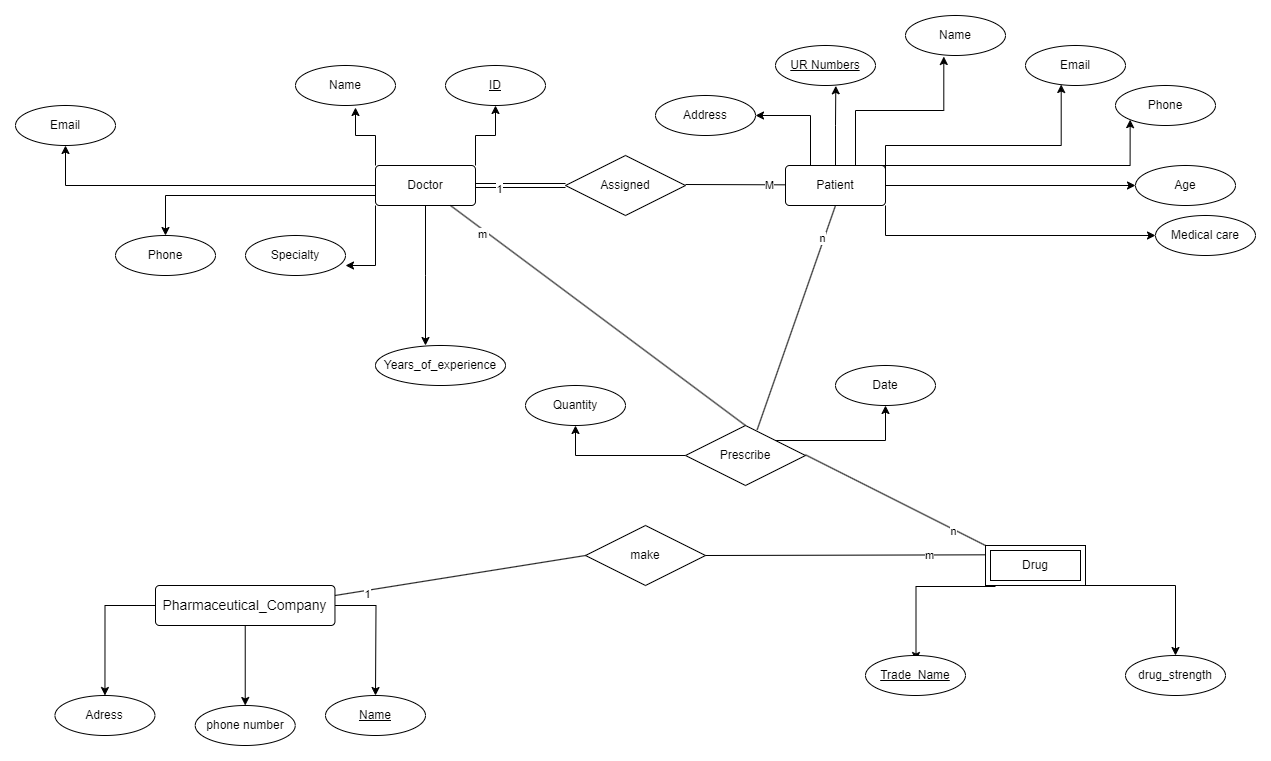

The diagram above was exported from draw.io. Its source (the exported page's mxGraphModel, read from the mxfile embedded in the PNG):
<mxGraphModel dx="1730" dy="434" grid="1" gridSize="10" guides="1" tooltips="1" connect="1" arrows="1" fold="1" page="1" pageScale="1" pageWidth="850" pageHeight="1100" math="0" shadow="0">
  <root>
    <mxCell id="0" />
    <mxCell id="1" parent="0" />
    <mxCell id="aiA_D8JGUddS556sp08w-1" value="UR Numbers" style="ellipse;whiteSpace=wrap;html=1;align=center;fontStyle=4;" parent="1" vertex="1">
      <mxGeometry x="510" y="30" width="100" height="40" as="geometry" />
    </mxCell>
    <mxCell id="aiA_D8JGUddS556sp08w-4" style="edgeStyle=orthogonalEdgeStyle;rounded=0;orthogonalLoop=1;jettySize=auto;html=1;exitX=0.25;exitY=0;exitDx=0;exitDy=0;entryX=1;entryY=0.5;entryDx=0;entryDy=0;" parent="1" source="aiA_D8JGUddS556sp08w-6" target="aiA_D8JGUddS556sp08w-8" edge="1">
      <mxGeometry relative="1" as="geometry" />
    </mxCell>
    <mxCell id="aiA_D8JGUddS556sp08w-69" style="edgeStyle=orthogonalEdgeStyle;rounded=0;orthogonalLoop=1;jettySize=auto;html=1;exitX=1;exitY=0.5;exitDx=0;exitDy=0;entryX=0;entryY=1;entryDx=0;entryDy=0;" parent="1" source="aiA_D8JGUddS556sp08w-6" target="aiA_D8JGUddS556sp08w-13" edge="1">
      <mxGeometry relative="1" as="geometry">
        <Array as="points">
          <mxPoint x="620" y="150" />
          <mxPoint x="865" y="150" />
        </Array>
      </mxGeometry>
    </mxCell>
    <mxCell id="aiA_D8JGUddS556sp08w-70" style="edgeStyle=orthogonalEdgeStyle;rounded=0;orthogonalLoop=1;jettySize=auto;html=1;exitX=1;exitY=0.25;exitDx=0;exitDy=0;" parent="1" source="aiA_D8JGUddS556sp08w-6" target="aiA_D8JGUddS556sp08w-9" edge="1">
      <mxGeometry relative="1" as="geometry">
        <Array as="points">
          <mxPoint x="620" y="170" />
        </Array>
      </mxGeometry>
    </mxCell>
    <mxCell id="aiA_D8JGUddS556sp08w-71" style="edgeStyle=orthogonalEdgeStyle;rounded=0;orthogonalLoop=1;jettySize=auto;html=1;exitX=1;exitY=1;exitDx=0;exitDy=0;entryX=0;entryY=0.5;entryDx=0;entryDy=0;" parent="1" source="aiA_D8JGUddS556sp08w-6" target="aiA_D8JGUddS556sp08w-14" edge="1">
      <mxGeometry relative="1" as="geometry" />
    </mxCell>
    <mxCell id="aiA_D8JGUddS556sp08w-6" value="Patient" style="rounded=1;arcSize=10;whiteSpace=wrap;html=1;align=center;" parent="1" vertex="1">
      <mxGeometry x="520" y="150" width="100" height="40" as="geometry" />
    </mxCell>
    <mxCell id="aiA_D8JGUddS556sp08w-7" value="Name" style="ellipse;whiteSpace=wrap;html=1;align=center;" parent="1" vertex="1">
      <mxGeometry x="640" width="100" height="40" as="geometry" />
    </mxCell>
    <mxCell id="aiA_D8JGUddS556sp08w-8" value="Address" style="ellipse;whiteSpace=wrap;html=1;align=center;" parent="1" vertex="1">
      <mxGeometry x="390" y="80" width="100" height="40" as="geometry" />
    </mxCell>
    <mxCell id="aiA_D8JGUddS556sp08w-9" value="Age" style="ellipse;whiteSpace=wrap;html=1;align=center;" parent="1" vertex="1">
      <mxGeometry x="870" y="150" width="100" height="40" as="geometry" />
    </mxCell>
    <mxCell id="aiA_D8JGUddS556sp08w-12" value="Email" style="ellipse;whiteSpace=wrap;html=1;align=center;" parent="1" vertex="1">
      <mxGeometry x="760" y="30" width="100" height="40" as="geometry" />
    </mxCell>
    <mxCell id="aiA_D8JGUddS556sp08w-13" value="Phone" style="ellipse;whiteSpace=wrap;html=1;align=center;" parent="1" vertex="1">
      <mxGeometry x="850" y="70" width="100" height="40" as="geometry" />
    </mxCell>
    <mxCell id="aiA_D8JGUddS556sp08w-14" value="Medical care" style="ellipse;whiteSpace=wrap;html=1;align=center;" parent="1" vertex="1">
      <mxGeometry x="890" y="200" width="100" height="40" as="geometry" />
    </mxCell>
    <mxCell id="aiA_D8JGUddS556sp08w-15" style="edgeStyle=orthogonalEdgeStyle;rounded=0;orthogonalLoop=1;jettySize=auto;html=1;exitX=1;exitY=0;exitDx=0;exitDy=0;entryX=0.5;entryY=1;entryDx=0;entryDy=0;" parent="1" source="aiA_D8JGUddS556sp08w-18" target="aiA_D8JGUddS556sp08w-20" edge="1">
      <mxGeometry relative="1" as="geometry" />
    </mxCell>
    <mxCell id="aiA_D8JGUddS556sp08w-17" style="edgeStyle=orthogonalEdgeStyle;rounded=0;orthogonalLoop=1;jettySize=auto;html=1;exitX=0.5;exitY=1;exitDx=0;exitDy=0;" parent="1" source="aiA_D8JGUddS556sp08w-18" edge="1">
      <mxGeometry relative="1" as="geometry">
        <mxPoint x="160" y="330" as="targetPoint" />
      </mxGeometry>
    </mxCell>
    <mxCell id="aiA_D8JGUddS556sp08w-65" style="edgeStyle=orthogonalEdgeStyle;rounded=0;orthogonalLoop=1;jettySize=auto;html=1;exitX=0;exitY=0.75;exitDx=0;exitDy=0;entryX=0.5;entryY=0;entryDx=0;entryDy=0;" parent="1" source="aiA_D8JGUddS556sp08w-18" target="aiA_D8JGUddS556sp08w-25" edge="1">
      <mxGeometry relative="1" as="geometry" />
    </mxCell>
    <mxCell id="aiA_D8JGUddS556sp08w-18" value="Doctor" style="rounded=1;arcSize=10;whiteSpace=wrap;html=1;align=center;" parent="1" vertex="1">
      <mxGeometry x="110" y="150" width="100" height="40" as="geometry" />
    </mxCell>
    <mxCell id="aiA_D8JGUddS556sp08w-19" value="Name" style="ellipse;whiteSpace=wrap;html=1;align=center;" parent="1" vertex="1">
      <mxGeometry x="30" y="50" width="100" height="40" as="geometry" />
    </mxCell>
    <mxCell id="aiA_D8JGUddS556sp08w-20" value="ID" style="ellipse;whiteSpace=wrap;html=1;align=center;fontStyle=4;" parent="1" vertex="1">
      <mxGeometry x="180" y="50" width="100" height="40" as="geometry" />
    </mxCell>
    <mxCell id="aiA_D8JGUddS556sp08w-21" style="edgeStyle=orthogonalEdgeStyle;rounded=0;orthogonalLoop=1;jettySize=auto;html=1;exitX=0;exitY=0;exitDx=0;exitDy=0;entryX=0.6;entryY=1.05;entryDx=0;entryDy=0;entryPerimeter=0;" parent="1" source="aiA_D8JGUddS556sp08w-18" target="aiA_D8JGUddS556sp08w-19" edge="1">
      <mxGeometry relative="1" as="geometry" />
    </mxCell>
    <mxCell id="aiA_D8JGUddS556sp08w-22" style="edgeStyle=orthogonalEdgeStyle;rounded=0;orthogonalLoop=1;jettySize=auto;html=1;exitX=0;exitY=0.5;exitDx=0;exitDy=0;" parent="1" source="aiA_D8JGUddS556sp08w-18" target="aiA_D8JGUddS556sp08w-26" edge="1">
      <mxGeometry relative="1" as="geometry">
        <mxPoint x="-110" y="170" as="sourcePoint" />
      </mxGeometry>
    </mxCell>
    <mxCell id="aiA_D8JGUddS556sp08w-25" value="Phone" style="ellipse;whiteSpace=wrap;html=1;align=center;" parent="1" vertex="1">
      <mxGeometry x="-150" y="220" width="100" height="40" as="geometry" />
    </mxCell>
    <mxCell id="aiA_D8JGUddS556sp08w-26" value="Email" style="ellipse;whiteSpace=wrap;html=1;align=center;" parent="1" vertex="1">
      <mxGeometry x="-250" y="90" width="100" height="40" as="geometry" />
    </mxCell>
    <mxCell id="aiA_D8JGUddS556sp08w-28" style="edgeStyle=orthogonalEdgeStyle;rounded=0;orthogonalLoop=1;jettySize=auto;html=1;exitX=0;exitY=0.5;exitDx=0;exitDy=0;" parent="1" source="aiA_D8JGUddS556sp08w-30" target="aiA_D8JGUddS556sp08w-32" edge="1">
      <mxGeometry relative="1" as="geometry" />
    </mxCell>
    <mxCell id="aiA_D8JGUddS556sp08w-73" style="edgeStyle=orthogonalEdgeStyle;rounded=0;orthogonalLoop=1;jettySize=auto;html=1;exitX=0.5;exitY=1;exitDx=0;exitDy=0;entryX=0.5;entryY=0;entryDx=0;entryDy=0;" parent="1" source="aiA_D8JGUddS556sp08w-30" target="aiA_D8JGUddS556sp08w-33" edge="1">
      <mxGeometry relative="1" as="geometry" />
    </mxCell>
    <mxCell id="aiA_D8JGUddS556sp08w-74" style="edgeStyle=orthogonalEdgeStyle;rounded=0;orthogonalLoop=1;jettySize=auto;html=1;exitX=1;exitY=0.5;exitDx=0;exitDy=0;entryX=0.5;entryY=0;entryDx=0;entryDy=0;" parent="1" source="aiA_D8JGUddS556sp08w-30" edge="1">
      <mxGeometry relative="1" as="geometry">
        <mxPoint x="110" y="680" as="targetPoint" />
      </mxGeometry>
    </mxCell>
    <mxCell id="aiA_D8JGUddS556sp08w-30" value="&lt;font style=&quot;font-size: 14px;&quot;&gt;Pharmaceutical_Company&lt;/font&gt;" style="rounded=1;arcSize=10;whiteSpace=wrap;html=1;align=center;" parent="1" vertex="1">
      <mxGeometry x="-110" y="570" width="179.46" height="40" as="geometry" />
    </mxCell>
    <mxCell id="aiA_D8JGUddS556sp08w-32" value="Adress" style="ellipse;whiteSpace=wrap;html=1;align=center;" parent="1" vertex="1">
      <mxGeometry x="-210.54" y="680" width="100" height="40" as="geometry" />
    </mxCell>
    <mxCell id="aiA_D8JGUddS556sp08w-33" value="phone number" style="ellipse;whiteSpace=wrap;html=1;align=center;" parent="1" vertex="1">
      <mxGeometry x="-70.27" y="690" width="100" height="40" as="geometry" />
    </mxCell>
    <mxCell id="aiA_D8JGUddS556sp08w-34" value="drug_strength" style="ellipse;whiteSpace=wrap;html=1;align=center;" parent="1" vertex="1">
      <mxGeometry x="860" y="640" width="100" height="40" as="geometry" />
    </mxCell>
    <mxCell id="aiA_D8JGUddS556sp08w-35" style="edgeStyle=orthogonalEdgeStyle;rounded=0;orthogonalLoop=1;jettySize=auto;html=1;exitX=0.25;exitY=1;exitDx=0;exitDy=0;entryX=0.66;entryY=0.125;entryDx=0;entryDy=0;entryPerimeter=0;" parent="1" edge="1">
      <mxGeometry relative="1" as="geometry">
        <mxPoint x="729.5" y="570" as="sourcePoint" />
        <mxPoint x="650.5" y="645" as="targetPoint" />
        <Array as="points">
          <mxPoint x="729.5" y="571" />
          <mxPoint x="650.5" y="571" />
        </Array>
      </mxGeometry>
    </mxCell>
    <mxCell id="aiA_D8JGUddS556sp08w-36" style="edgeStyle=orthogonalEdgeStyle;rounded=0;orthogonalLoop=1;jettySize=auto;html=1;exitX=1;exitY=0.5;exitDx=0;exitDy=0;entryX=0.5;entryY=0;entryDx=0;entryDy=0;" parent="1" source="aiA_D8JGUddS556sp08w-37" target="aiA_D8JGUddS556sp08w-34" edge="1">
      <mxGeometry relative="1" as="geometry">
        <Array as="points">
          <mxPoint x="820" y="570" />
          <mxPoint x="910" y="570" />
        </Array>
      </mxGeometry>
    </mxCell>
    <mxCell id="aiA_D8JGUddS556sp08w-37" value="Drug" style="shape=ext;margin=3;double=1;whiteSpace=wrap;html=1;align=center;" parent="1" vertex="1">
      <mxGeometry x="720" y="530" width="100" height="40" as="geometry" />
    </mxCell>
    <mxCell id="aiA_D8JGUddS556sp08w-38" value="Assigned" style="shape=rhombus;perimeter=rhombusPerimeter;whiteSpace=wrap;html=1;align=center;" parent="1" vertex="1">
      <mxGeometry x="300" y="140" width="120" height="60" as="geometry" />
    </mxCell>
    <mxCell id="aiA_D8JGUddS556sp08w-39" value="" style="endArrow=none;html=1;rounded=0;" parent="1" edge="1">
      <mxGeometry relative="1" as="geometry">
        <mxPoint x="420" y="169" as="sourcePoint" />
        <mxPoint x="520" y="169.32999999999998" as="targetPoint" />
      </mxGeometry>
    </mxCell>
    <mxCell id="aiA_D8JGUddS556sp08w-40" value="M" style="edgeLabel;html=1;align=center;verticalAlign=middle;resizable=0;points=[];" parent="aiA_D8JGUddS556sp08w-39" vertex="1" connectable="0">
      <mxGeometry x="0.6733" relative="1" as="geometry">
        <mxPoint as="offset" />
      </mxGeometry>
    </mxCell>
    <mxCell id="aiA_D8JGUddS556sp08w-41" value="" style="endArrow=none;html=1;rounded=0;entryX=0;entryY=0.5;entryDx=0;entryDy=0;shape=link;" parent="1" target="aiA_D8JGUddS556sp08w-38" edge="1">
      <mxGeometry relative="1" as="geometry">
        <mxPoint x="210" y="170" as="sourcePoint" />
        <mxPoint x="290" y="170" as="targetPoint" />
      </mxGeometry>
    </mxCell>
    <mxCell id="aiA_D8JGUddS556sp08w-42" value="1" style="edgeLabel;html=1;align=center;verticalAlign=middle;resizable=0;points=[];" parent="aiA_D8JGUddS556sp08w-41" vertex="1" connectable="0">
      <mxGeometry x="-0.4889" y="-3" relative="1" as="geometry">
        <mxPoint as="offset" />
      </mxGeometry>
    </mxCell>
    <mxCell id="aiA_D8JGUddS556sp08w-43" style="edgeStyle=orthogonalEdgeStyle;rounded=0;orthogonalLoop=1;jettySize=auto;html=1;exitX=1;exitY=0;exitDx=0;exitDy=0;" parent="1" source="aiA_D8JGUddS556sp08w-45" target="aiA_D8JGUddS556sp08w-52" edge="1">
      <mxGeometry relative="1" as="geometry">
        <mxPoint x="620" y="370" as="targetPoint" />
      </mxGeometry>
    </mxCell>
    <mxCell id="aiA_D8JGUddS556sp08w-44" style="edgeStyle=orthogonalEdgeStyle;rounded=0;orthogonalLoop=1;jettySize=auto;html=1;exitX=0;exitY=0.5;exitDx=0;exitDy=0;entryX=0.5;entryY=1;entryDx=0;entryDy=0;" parent="1" source="aiA_D8JGUddS556sp08w-45" target="aiA_D8JGUddS556sp08w-53" edge="1">
      <mxGeometry relative="1" as="geometry" />
    </mxCell>
    <mxCell id="aiA_D8JGUddS556sp08w-45" value="Prescribe" style="shape=rhombus;perimeter=rhombusPerimeter;whiteSpace=wrap;html=1;align=center;" parent="1" vertex="1">
      <mxGeometry x="420" y="410" width="120" height="60" as="geometry" />
    </mxCell>
    <mxCell id="aiA_D8JGUddS556sp08w-49" value="" style="endArrow=none;html=1;rounded=0;exitX=0.75;exitY=1;exitDx=0;exitDy=0;entryX=0.5;entryY=0;entryDx=0;entryDy=0;" parent="1" source="aiA_D8JGUddS556sp08w-18" target="aiA_D8JGUddS556sp08w-45" edge="1">
      <mxGeometry relative="1" as="geometry">
        <mxPoint x="200" y="259.33" as="sourcePoint" />
        <mxPoint x="360" y="259.33" as="targetPoint" />
      </mxGeometry>
    </mxCell>
    <mxCell id="HuGBMKbLoGSkrxa7vEl_-1" value="1" style="edgeLabel;html=1;align=center;verticalAlign=middle;resizable=0;points=[];" parent="aiA_D8JGUddS556sp08w-49" vertex="1" connectable="0">
      <mxGeometry x="-0.7569" y="-2" relative="1" as="geometry">
        <mxPoint as="offset" />
      </mxGeometry>
    </mxCell>
    <mxCell id="HuGBMKbLoGSkrxa7vEl_-4" value="m" style="edgeLabel;html=1;align=center;verticalAlign=middle;resizable=0;points=[];" parent="aiA_D8JGUddS556sp08w-49" vertex="1" connectable="0">
      <mxGeometry x="-0.7642" y="-5" relative="1" as="geometry">
        <mxPoint y="-1" as="offset" />
      </mxGeometry>
    </mxCell>
    <mxCell id="aiA_D8JGUddS556sp08w-50" value="" style="endArrow=none;html=1;rounded=0;entryX=0;entryY=0;entryDx=0;entryDy=0;" parent="1" target="aiA_D8JGUddS556sp08w-37" edge="1">
      <mxGeometry relative="1" as="geometry">
        <mxPoint x="540" y="439.33" as="sourcePoint" />
        <mxPoint x="700" y="439.33" as="targetPoint" />
      </mxGeometry>
    </mxCell>
    <mxCell id="HuGBMKbLoGSkrxa7vEl_-2" value="n" style="edgeLabel;html=1;align=center;verticalAlign=middle;resizable=0;points=[];" parent="aiA_D8JGUddS556sp08w-50" vertex="1" connectable="0">
      <mxGeometry x="0.6613" y="-1" relative="1" as="geometry">
        <mxPoint x="-1" as="offset" />
      </mxGeometry>
    </mxCell>
    <mxCell id="aiA_D8JGUddS556sp08w-51" value="" style="endArrow=none;html=1;rounded=0;exitX=0.597;exitY=0.072;exitDx=0;exitDy=0;exitPerimeter=0;entryX=0.5;entryY=1;entryDx=0;entryDy=0;" parent="1" source="aiA_D8JGUddS556sp08w-45" target="aiA_D8JGUddS556sp08w-6" edge="1">
      <mxGeometry relative="1" as="geometry">
        <mxPoint x="390" y="230" as="sourcePoint" />
        <mxPoint x="550" y="230" as="targetPoint" />
      </mxGeometry>
    </mxCell>
    <mxCell id="HuGBMKbLoGSkrxa7vEl_-3" value="n" style="edgeLabel;html=1;align=center;verticalAlign=middle;resizable=0;points=[];" parent="aiA_D8JGUddS556sp08w-51" vertex="1" connectable="0">
      <mxGeometry x="0.707" y="2" relative="1" as="geometry">
        <mxPoint as="offset" />
      </mxGeometry>
    </mxCell>
    <mxCell id="aiA_D8JGUddS556sp08w-52" value="Date" style="ellipse;whiteSpace=wrap;html=1;align=center;" parent="1" vertex="1">
      <mxGeometry x="570" y="350" width="100" height="40" as="geometry" />
    </mxCell>
    <mxCell id="aiA_D8JGUddS556sp08w-53" value="Quantity" style="ellipse;whiteSpace=wrap;html=1;align=center;" parent="1" vertex="1">
      <mxGeometry x="260" y="370" width="100" height="40" as="geometry" />
    </mxCell>
    <mxCell id="aiA_D8JGUddS556sp08w-54" value="make" style="shape=rhombus;perimeter=rhombusPerimeter;whiteSpace=wrap;html=1;align=center;" parent="1" vertex="1">
      <mxGeometry x="320" y="510" width="120" height="60" as="geometry" />
    </mxCell>
    <mxCell id="aiA_D8JGUddS556sp08w-55" value="" style="endArrow=none;html=1;rounded=0;exitX=1;exitY=0.5;exitDx=0;exitDy=0;" parent="1" source="aiA_D8JGUddS556sp08w-54" edge="1">
      <mxGeometry relative="1" as="geometry">
        <mxPoint x="560" y="539.33" as="sourcePoint" />
        <mxPoint x="720" y="539.33" as="targetPoint" />
      </mxGeometry>
    </mxCell>
    <mxCell id="aiA_D8JGUddS556sp08w-56" value="m" style="edgeLabel;html=1;align=center;verticalAlign=middle;resizable=0;points=[];" parent="aiA_D8JGUddS556sp08w-55" vertex="1" connectable="0">
      <mxGeometry x="0.5976" relative="1" as="geometry">
        <mxPoint as="offset" />
      </mxGeometry>
    </mxCell>
    <mxCell id="aiA_D8JGUddS556sp08w-57" value="" style="endArrow=none;html=1;rounded=0;exitX=1;exitY=0.25;exitDx=0;exitDy=0;" parent="1" source="aiA_D8JGUddS556sp08w-30" edge="1">
      <mxGeometry relative="1" as="geometry">
        <mxPoint x="170" y="539.33" as="sourcePoint" />
        <mxPoint x="320" y="540" as="targetPoint" />
      </mxGeometry>
    </mxCell>
    <mxCell id="aiA_D8JGUddS556sp08w-58" value="1" style="edgeLabel;html=1;align=center;verticalAlign=middle;resizable=0;points=[];" parent="aiA_D8JGUddS556sp08w-57" vertex="1" connectable="0">
      <mxGeometry x="-0.7417" y="-4" relative="1" as="geometry">
        <mxPoint x="-1" as="offset" />
      </mxGeometry>
    </mxCell>
    <mxCell id="aiA_D8JGUddS556sp08w-59" value="Specialty" style="ellipse;whiteSpace=wrap;html=1;align=center;" parent="1" vertex="1">
      <mxGeometry x="-20" y="220" width="100" height="40" as="geometry" />
    </mxCell>
    <mxCell id="aiA_D8JGUddS556sp08w-60" style="edgeStyle=orthogonalEdgeStyle;rounded=0;orthogonalLoop=1;jettySize=auto;html=1;exitX=0;exitY=1;exitDx=0;exitDy=0;entryX=1;entryY=0.75;entryDx=0;entryDy=0;entryPerimeter=0;" parent="1" source="aiA_D8JGUddS556sp08w-18" target="aiA_D8JGUddS556sp08w-59" edge="1">
      <mxGeometry relative="1" as="geometry" />
    </mxCell>
    <mxCell id="aiA_D8JGUddS556sp08w-61" value="Years_of_experience" style="ellipse;whiteSpace=wrap;html=1;align=center;" parent="1" vertex="1">
      <mxGeometry x="110" y="330" width="130" height="40" as="geometry" />
    </mxCell>
    <mxCell id="aiA_D8JGUddS556sp08w-66" style="edgeStyle=orthogonalEdgeStyle;rounded=0;orthogonalLoop=1;jettySize=auto;html=1;exitX=1;exitY=0;exitDx=0;exitDy=0;entryX=0.383;entryY=1.025;entryDx=0;entryDy=0;entryPerimeter=0;" parent="1" source="aiA_D8JGUddS556sp08w-6" target="aiA_D8JGUddS556sp08w-7" edge="1">
      <mxGeometry relative="1" as="geometry">
        <Array as="points">
          <mxPoint x="590" y="150" />
          <mxPoint x="590" y="95" />
          <mxPoint x="678" y="95" />
        </Array>
      </mxGeometry>
    </mxCell>
    <mxCell id="aiA_D8JGUddS556sp08w-68" style="edgeStyle=orthogonalEdgeStyle;rounded=0;orthogonalLoop=1;jettySize=auto;html=1;exitX=1;exitY=0.25;exitDx=0;exitDy=0;entryX=0.357;entryY=0.975;entryDx=0;entryDy=0;entryPerimeter=0;" parent="1" source="aiA_D8JGUddS556sp08w-6" target="aiA_D8JGUddS556sp08w-12" edge="1">
      <mxGeometry relative="1" as="geometry">
        <Array as="points">
          <mxPoint x="620" y="130" />
          <mxPoint x="796" y="130" />
        </Array>
      </mxGeometry>
    </mxCell>
    <mxCell id="aiA_D8JGUddS556sp08w-72" style="edgeStyle=orthogonalEdgeStyle;rounded=0;orthogonalLoop=1;jettySize=auto;html=1;exitX=0.5;exitY=0;exitDx=0;exitDy=0;entryX=0.603;entryY=1.008;entryDx=0;entryDy=0;entryPerimeter=0;" parent="1" source="aiA_D8JGUddS556sp08w-6" target="aiA_D8JGUddS556sp08w-1" edge="1">
      <mxGeometry relative="1" as="geometry" />
    </mxCell>
    <mxCell id="aiA_D8JGUddS556sp08w-76" value="Name" style="ellipse;whiteSpace=wrap;html=1;align=center;fontStyle=4;" parent="1" vertex="1">
      <mxGeometry x="60" y="680" width="100" height="40" as="geometry" />
    </mxCell>
    <mxCell id="BG4uAhGC4Dx_AXJqKryM-1" value="Trade_Name" style="ellipse;whiteSpace=wrap;html=1;align=center;fontStyle=4;" parent="1" vertex="1">
      <mxGeometry x="600" y="640" width="100" height="40" as="geometry" />
    </mxCell>
  </root>
</mxGraphModel>